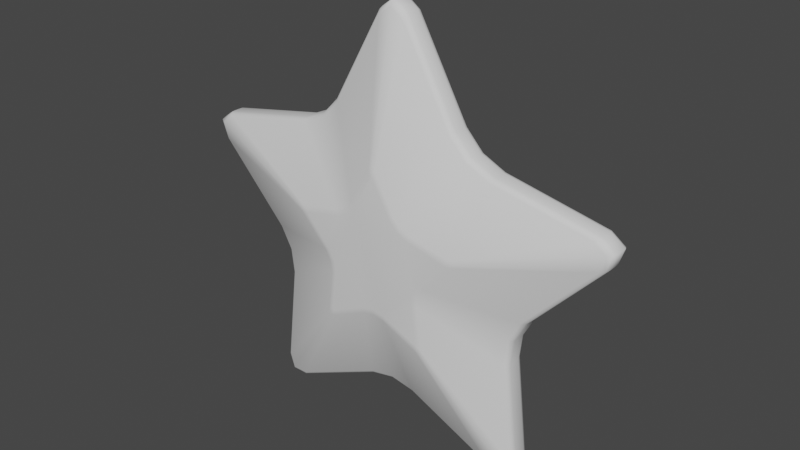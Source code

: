 # Source: star.blend  (saved by Blender 3.0.42; exported with 4.5.12 LTS)
import bpy
from mathutils import Matrix  # noqa: F401  (used for matrix-valued properties, if any)

bpy.ops.wm.read_factory_settings(use_empty=True)
scene = bpy.context.scene
scene.name = 'Scene'

# ---- collections
col_collection = bpy.data.collections.new('Collection'); scene.collection.children.link(col_collection)

# ---- world
world_world = bpy.data.worlds.new('World'); scene.world = world_world
world_world.use_nodes = True; world_world.node_tree.nodes.clear()
_N = world_world.node_tree.nodes; _L = world_world.node_tree.links
n0 = _N.new('ShaderNodeOutputWorld'); n0.name = 'World Output'; n0.location = (300, 300)
n1 = _N.new('ShaderNodeBackground'); n1.name = 'Background'; n1.location = (10, 300)
n1.inputs[0].default_value = (0.05088, 0.05088, 0.05088, 1.0)
_L.new(n1.outputs[0], n0.inputs[0])
n0.is_active_output = True
world_world.color = (0.05088, 0.05088, 0.05088)
world_world.use_sun_shadow = False
world_world.sun_shadow_jitter_overblur = 0.0

# ---- meshes
me_circle_001 = bpy.data.meshes.new('Circle.001')
me_circle_001.from_pydata([(-0.002824, 0.335, -0.1134), (-0.01381, 0.3607, -0.1099), (-0.01004, 0.346, -0.1124), (0.01381, 0.3607, -0.1099), (0.002824, 0.335, -0.1134), (0.01004, 0.346, -0.1124), (1.693e-08, 0.3708, -0.1099), (1.77e-08, 0.3371, -0.1134), (1.738e-08, 0.3534, -0.1124), (-0.1588, 0.1378, -0.1134), (-0.171, 0.1581, -0.1098), (-0.164, 0.1488, -0.1124), (-0.09754, 0.2115, -0.1098), (-0.08201, 0.1936, -0.1134), (-0.0908, 0.202, -0.1124), (-0.1292, 0.1778, -0.1098), (-0.1151, 0.1584, -0.1134), (-0.1223, 0.1684, -0.1124), (-0.3195, 0.1008, -0.1134), (-0.3473, 0.09833, -0.1099), (-0.3322, 0.09738, -0.1124), (-0.3388, 0.1246, -0.1099), (-0.3177, 0.1062, -0.1134), (-0.326, 0.1165, -0.1124), (-0.3206, 0.1042, -0.1134), (-0.3526, 0.1146, -0.1099), (-0.3361, 0.1092, -0.1124), (-0.1801, -0.1084, -0.1134), (-0.2032, -0.1138, -0.1098), (-0.1922, -0.11, -0.1124), (-0.2313, -0.0274, -0.1098), (-0.2095, -0.01817, -0.1134), (-0.2201, -0.02395, -0.1124), (-0.2091, -0.06793, -0.1098), (-0.1862, -0.0605, -0.1134), (-0.1979, -0.06432, -0.1124), (-0.1946, -0.2727, -0.1134), (-0.2008, -0.2999, -0.1099), (-0.1953, -0.2859, -0.1124), (-0.2232, -0.2837, -0.1099), (-0.1992, -0.2694, -0.1134), (-0.2115, -0.2741, -0.1124), (-0.2179, -0.3, -0.1099), (-0.1981, -0.2727, -0.1134), (-0.2077, -0.2859, -0.1124), (0.04745, -0.2048, -0.1134), (0.04542, -0.2285, -0.1098), (0.04525, -0.2168, -0.1124), (-0.04542, -0.2285, -0.1098), (-0.04745, -0.2048, -0.1134), (-0.04525, -0.2168, -0.1124), (4.252e-08, -0.2198, -0.1098), (3.749e-08, -0.1958, -0.1134), (4.067e-08, -0.2081, -0.1124), (0.1992, -0.2694, -0.1134), (0.2232, -0.2837, -0.1099), (0.2115, -0.2741, -0.1124), (0.2008, -0.2999, -0.1099), (0.1946, -0.2727, -0.1134), (0.1953, -0.2859, -0.1124), (0.1981, -0.2727, -0.1134), (0.2179, -0.3, -0.1099), (0.2077, -0.2859, -0.1124), (0.2095, -0.01817, -0.1134), (0.2313, -0.0274, -0.1098), (0.2201, -0.02395, -0.1124), (0.2032, -0.1138, -0.1098), (0.1801, -0.1084, -0.1134), (0.1922, -0.11, -0.1124), (0.2091, -0.06793, -0.1098), (0.1862, -0.0605, -0.1134), (0.1979, -0.06432, -0.1124), (0.3177, 0.1062, -0.1134), (0.3388, 0.1246, -0.1099), (0.326, 0.1165, -0.1124), (0.3473, 0.09833, -0.1099), (0.3195, 0.1008, -0.1134), (0.3322, 0.09738, -0.1124), (0.3526, 0.1146, -0.1099), (0.3206, 0.1042, -0.1134), (0.3361, 0.1092, -0.1124), (0.08201, 0.1936, -0.1134), (0.09754, 0.2115, -0.1098), (0.0908, 0.202, -0.1124), (0.171, 0.1581, -0.1098), (0.1588, 0.1378, -0.1134), (0.164, 0.1488, -0.1124), (0.1151, 0.1584, -0.1134), (0.1292, 0.1778, -0.1098), (0.1223, 0.1684, -0.1124), (0.002824, 0.335, 0.2005), (0.01381, 0.3607, 0.197), (0.01004, 0.346, 0.1994), (-0.01381, 0.3607, 0.197), (-0.002824, 0.335, 0.2005), (-0.01004, 0.346, 0.1994), (2.235e-08, 0.3371, 0.2005), (1.845e-08, 0.3708, 0.197), (1.979e-08, 0.3534, 0.1994), (-0.08201, 0.1936, 0.2005), (-0.09754, 0.2115, 0.1969), (-0.0908, 0.202, 0.1994), (-0.171, 0.1581, 0.1969), (-0.1588, 0.1378, 0.2005), (-0.164, 0.1488, 0.1994), (-0.1151, 0.1584, 0.2005), (-0.1292, 0.1778, 0.1969), (-0.1223, 0.1684, 0.1994), (-0.3177, 0.1062, 0.2005), (-0.3388, 0.1246, 0.197), (-0.326, 0.1165, 0.1994), (-0.3473, 0.09833, 0.197), (-0.3195, 0.1008, 0.2005), (-0.3322, 0.09738, 0.1994), (-0.3526, 0.1146, 0.197), (-0.3206, 0.1042, 0.2005), (-0.3361, 0.1092, 0.1994), (-0.2095, -0.01817, 0.2005), (-0.2313, -0.0274, 0.1969), (-0.2201, -0.02395, 0.1994), (-0.2032, -0.1138, 0.1969), (-0.1801, -0.1084, 0.2005), (-0.1922, -0.11, 0.1994), (-0.1862, -0.0605, 0.2005), (-0.2091, -0.06793, 0.1969), (-0.1979, -0.06432, 0.1994), (-0.1992, -0.2694, 0.2005), (-0.2232, -0.2837, 0.197), (-0.2115, -0.2741, 0.1994), (-0.2008, -0.2999, 0.197), (-0.1946, -0.2727, 0.2005), (-0.1953, -0.2859, 0.1994), (-0.1981, -0.2727, 0.2005), (-0.2179, -0.3, 0.197), (-0.2077, -0.2859, 0.1994), (-0.04745, -0.2048, 0.2005), (-0.04542, -0.2285, 0.1969), (-0.04525, -0.2168, 0.1994), (0.04542, -0.2285, 0.1969), (0.04745, -0.2048, 0.2005), (0.04525, -0.2168, 0.1994), (3.655e-08, -0.1958, 0.2005), (4.244e-08, -0.2198, 0.1969), (4.034e-08, -0.2081, 0.1994), (0.1946, -0.2727, 0.2005), (0.2008, -0.2999, 0.197), (0.1953, -0.2859, 0.1994), (0.2232, -0.2837, 0.197), (0.1992, -0.2694, 0.2005), (0.2115, -0.2741, 0.1994), (0.2179, -0.3, 0.197), (0.1981, -0.2727, 0.2005), (0.2077, -0.2859, 0.1994), (0.1801, -0.1084, 0.2005), (0.2032, -0.1138, 0.1969), (0.1922, -0.11, 0.1994), (0.2313, -0.0274, 0.1969), (0.2095, -0.01817, 0.2005), (0.2201, -0.02395, 0.1994), (0.1862, -0.0605, 0.2005), (0.2091, -0.06793, 0.1969), (0.1979, -0.06432, 0.1994), (0.3195, 0.1008, 0.2005), (0.3473, 0.09833, 0.197), (0.3322, 0.09738, 0.1994), (0.3388, 0.1246, 0.197), (0.3177, 0.1062, 0.2005), (0.326, 0.1165, 0.1994), (0.3206, 0.1042, 0.2005), (0.3526, 0.1146, 0.197), (0.3361, 0.1092, 0.1994), (0.1588, 0.1378, 0.2005), (0.171, 0.1581, 0.1969), (0.164, 0.1488, 0.1994), (0.09754, 0.2115, 0.1969), (0.08201, 0.1936, 0.2005), (0.0908, 0.202, 0.1994), (0.1292, 0.1778, 0.1969), (0.1151, 0.1584, 0.2005), (0.1223, 0.1684, 0.1994), (-0.5381, -0.1748, 0.01926), (-0.5217, -0.1695, -0.005453), (-0.5333, -0.1733, 0.004045), (-0.5091, -0.2702, -0.005434), (-0.525, -0.2784, 0.01926), (-0.5203, -0.276, 0.00405), (-0.525, -0.2784, 0.0678), (-0.5091, -0.2702, 0.0925), (-0.5203, -0.276, 0.08301), (-0.5217, -0.1695, 0.09251), (-0.5381, -0.1748, 0.0678), (-0.5333, -0.1733, 0.08302), (-0.5884, -0.08338, 0.01926), (-0.5707, -0.08061, -0.005434), (-0.5832, -0.08257, 0.00405), (-0.5707, -0.08061, 0.0925), (-0.5884, -0.08338, 0.0678), (-0.5832, -0.08257, 0.08301), (-0.8962, 0.2912, 0.0678), (-0.87, 0.2827, 0.09237), (-0.8885, 0.2887, 0.08297), (-0.816, 0.321, 0.0924), (-0.8403, 0.331, 0.0678), (-0.8332, 0.3281, 0.08298), (-0.8403, 0.331, 0.01926), (-0.816, 0.321, -0.005339), (-0.8332, 0.3281, 0.004078), (-0.87, 0.2827, -0.005306), (-0.8962, 0.2912, 0.01926), (-0.8885, 0.2887, 0.004088), (-0.8744, 0.2261, 0.0678), (-0.8488, 0.2199, 0.0924), (-0.8669, 0.2243, 0.08298), (-0.8488, 0.2199, -0.005339), (-0.8744, 0.2261, 0.01926), (-0.8669, 0.2243, 0.004078), (8.242e-10, 0.9423, 0.01926), (8.172e-10, 0.9147, -0.005306), (6.985e-10, 0.9342, 0.004088), (-0.05315, 0.8752, -0.005339), (-0.05516, 0.9015, 0.01926), (-0.05457, 0.8938, 0.004078), (-0.05516, 0.9015, 0.0678), (-0.05315, 0.8752, 0.0924), (-0.05457, 0.8938, 0.08298), (4.436e-09, 0.9147, 0.09237), (2.901e-09, 0.9423, 0.0678), (3.725e-09, 0.9342, 0.08297), (0.05516, 0.9015, 0.01926), (0.05315, 0.8752, -0.005339), (0.05457, 0.8938, 0.004078), (0.05315, 0.8752, 0.0924), (0.05516, 0.9015, 0.0678), (0.05457, 0.8938, 0.08298), (0.3325, 0.4577, 0.0678), (0.3225, 0.4438, 0.09251), (0.3296, 0.4536, 0.08302), (0.4143, 0.4007, 0.0925), (0.427, 0.4133, 0.0678), (0.4233, 0.4096, 0.08301), (0.427, 0.4133, 0.01926), (0.4143, 0.4007, -0.005434), (0.4233, 0.4096, 0.00405), (0.3225, 0.4438, -0.005453), (0.3325, 0.4577, 0.01926), (0.3296, 0.4536, 0.004045), (0.2611, 0.5338, 0.0678), (0.253, 0.5179, 0.0925), (0.2587, 0.5291, 0.08301), (0.253, 0.5179, -0.005434), (0.2611, 0.5338, 0.01926), (0.2587, 0.5291, 0.00405), (0.5381, -0.1748, 0.01926), (0.5217, -0.1695, -0.005453), (0.5333, -0.1733, 0.004045), (0.5707, -0.08061, -0.005434), (0.5884, -0.08338, 0.01926), (0.5832, -0.08257, 0.00405), (0.5884, -0.08338, 0.0678), (0.5707, -0.08061, 0.0925), (0.5832, -0.08257, 0.08301), (0.5217, -0.1695, 0.09251), (0.5381, -0.1748, 0.0678), (0.5333, -0.1733, 0.08302), (0.525, -0.2784, 0.01926), (0.5091, -0.2702, -0.005434), (0.5203, -0.276, 0.00405), (0.5091, -0.2702, 0.0925), (0.525, -0.2784, 0.0678), (0.5203, -0.276, 0.08301), (0.5539, -0.7623, 0.0678), (0.5377, -0.74, 0.09237), (0.5491, -0.7558, 0.08297), (0.4715, -0.7393, 0.0924), (0.4853, -0.7618, 0.0678), (0.4812, -0.7552, 0.08298), (0.4853, -0.7618, 0.01926), (0.4715, -0.7393, -0.005339), (0.4812, -0.7552, 0.004078), (0.5377, -0.74, -0.005306), (0.5539, -0.7623, 0.01926), (0.5491, -0.7558, 0.004088), (0.5745, -0.6969, 0.0678), (0.5575, -0.6768, 0.0924), (0.5695, -0.691, 0.08298), (0.5575, -0.6768, -0.005339), (0.5745, -0.6969, 0.01926), (0.5695, -0.691, 0.004078), (-0.5539, -0.7623, 0.01926), (-0.5377, -0.74, -0.005306), (-0.5491, -0.7558, 0.004088), (-0.4715, -0.7393, -0.005339), (-0.4853, -0.7618, 0.01926), (-0.4812, -0.7552, 0.004078), (-0.4853, -0.7618, 0.0678), (-0.4715, -0.7393, 0.0924), (-0.4812, -0.7552, 0.08298), (-0.5377, -0.74, 0.09237), (-0.5539, -0.7623, 0.0678), (-0.5491, -0.7558, 0.08297), (-0.5745, -0.6969, 0.01926), (-0.5575, -0.6768, -0.005339), (-0.5695, -0.691, 0.004078), (-0.5575, -0.6768, 0.0924), (-0.5745, -0.6969, 0.0678), (-0.5695, -0.691, 0.08298), (-0.3325, 0.4577, 0.01926), (-0.3225, 0.4438, -0.005453), (-0.3296, 0.4536, 0.004045), (-0.4143, 0.4007, -0.005434), (-0.427, 0.4133, 0.01926), (-0.4233, 0.4096, 0.00405), (-0.427, 0.4133, 0.0678), (-0.4143, 0.4007, 0.0925), (-0.4233, 0.4096, 0.08301), (-0.3225, 0.4438, 0.09251), (-0.3325, 0.4577, 0.0678), (-0.3296, 0.4536, 0.08302), (-0.2611, 0.5338, 0.01926), (-0.253, 0.5179, -0.005434), (-0.2587, 0.5291, 0.00405), (-0.253, 0.5179, 0.0925), (-0.2611, 0.5338, 0.0678), (-0.2587, 0.5291, 0.08301), (0.8962, 0.2912, 0.01926), (0.87, 0.2827, -0.005306), (0.8885, 0.2887, 0.004088), (0.816, 0.321, -0.005339), (0.8403, 0.331, 0.01926), (0.8332, 0.3281, 0.004078), (0.8403, 0.331, 0.0678), (0.816, 0.321, 0.0924), (0.8332, 0.3281, 0.08298), (0.87, 0.2827, 0.09237), (0.8962, 0.2912, 0.0678), (0.8885, 0.2887, 0.08297), (0.8744, 0.2261, 0.01926), (0.8488, 0.2199, -0.005339), (0.8669, 0.2243, 0.004078), (0.8488, 0.2199, 0.0924), (0.8744, 0.2261, 0.0678), (0.8669, 0.2243, 0.08298), (7.055e-08, -0.5658, 0.01926), (6.916e-08, -0.5486, -0.005453), (7.014e-08, -0.5607, 0.004045), (0.09969, -0.5677, -0.005434), (0.1025, -0.5853, 0.01926), (0.1017, -0.5802, 0.00405), (0.1025, -0.5853, 0.0678), (0.09969, -0.5677, 0.0925), (0.1017, -0.5802, 0.08301), (6.915e-08, -0.5486, 0.09251), (7.055e-08, -0.5658, 0.0678), (7.014e-08, -0.5607, 0.08302), (-0.1025, -0.5853, 0.01926), (-0.09969, -0.5677, -0.005434), (-0.1017, -0.5802, 0.00405), (-0.09969, -0.5677, 0.0925), (-0.1025, -0.5853, 0.0678), (-0.1017, -0.5802, 0.08301)], [], [(82, 3, 229, 249), (28, 39, 301, 183), (109, 102, 313, 201), (64, 75, 337, 255), (37, 48, 355, 291), (93, 97, 225, 223), (172, 165, 331, 237), (145, 138, 349, 273), (19, 30, 193, 213), (177, 172, 237, 235), (55, 66, 265, 285), (180, 190, 196, 192), (30, 33, 181, 193), (198, 208, 214, 210), (111, 114, 199, 211), (216, 226, 232, 228), (3, 6, 217, 229), (234, 244, 250, 246), (174, 177, 235, 247), (252, 262, 268, 264), (66, 69, 253, 265), (270, 280, 286, 282), (147, 150, 271, 283), (288, 298, 304, 300), (39, 42, 289, 301), (306, 316, 322, 318), (12, 15, 307, 319), (324, 334, 340, 336), (75, 78, 325, 337), (342, 352, 358, 354), (48, 51, 343, 355), (1, 12, 319, 219), (120, 124, 189, 187), (124, 118, 195, 189), (292, 294, 298, 288), (127, 120, 187, 303), (310, 204, 202, 312), (184, 186, 190, 180), (114, 109, 201, 199), (118, 111, 211, 195), (9, 16, 13, 0, 7, 4, 81, 87, 85, 72, 79, 76, 63, 70, 67, 54, 60, 58, 45, 52, 49, 36, 43, 40, 27, 34, 31, 18, 24, 22), (97, 91, 231, 225), (91, 174, 247, 231), (99, 105, 103, 108, 115, 112, 117, 123, 121, 126, 132, 130, 135, 141, 139, 144, 151, 148, 153, 159, 157, 162, 168, 166, 171, 178, 175, 90, 96, 94), (328, 240, 238, 330), (250, 228, 232, 246), (73, 84, 241, 327), (156, 160, 261, 259), (160, 154, 267, 261), (328, 330, 334, 324), (163, 156, 259, 339), (346, 276, 274, 348), (256, 258, 262, 252), (150, 145, 273, 271), (154, 147, 283, 267), (129, 133, 297, 295), (133, 127, 303, 297), (346, 348, 352, 342), (136, 129, 295, 357), (25, 19, 213, 207), (21, 25, 207, 205), (6, 1, 219, 217), (106, 100, 321, 315), (88, 82, 249, 243), (84, 88, 243, 241), (69, 64, 255, 253), (169, 163, 339, 333), (61, 55, 285, 279), (57, 61, 279, 277), (42, 37, 291, 289), (142, 136, 357, 351), (220, 318, 322, 222), (78, 73, 327, 325), (102, 106, 315, 313), (310, 312, 316, 306), (165, 169, 333, 331), (256, 336, 340, 258), (46, 57, 277, 345), (138, 142, 351, 349), (292, 354, 358, 294), (184, 300, 304, 186), (10, 21, 205, 309), (100, 93, 223, 321), (202, 204, 208, 198), (214, 192, 196, 210), (15, 10, 309, 307), (274, 276, 280, 270), (286, 264, 268, 282), (51, 46, 345, 343), (238, 240, 244, 234), (34, 27, 29, 35), (35, 29, 28, 33), (121, 123, 125, 122), (122, 125, 124, 120), (31, 34, 35, 32), (32, 35, 33, 30), (123, 117, 119, 125), (125, 119, 118, 124), (115, 108, 110, 116), (116, 110, 109, 114), (22, 24, 26, 23), (23, 26, 25, 21), (112, 115, 116, 113), (113, 116, 114, 111), (24, 18, 20, 26), (26, 20, 19, 25), (7, 0, 2, 8), (8, 2, 1, 6), (94, 96, 98, 95), (95, 98, 97, 93), (4, 7, 8, 5), (5, 8, 6, 3), (96, 90, 92, 98), (98, 92, 91, 97), (178, 171, 173, 179), (179, 173, 172, 177), (85, 87, 89, 86), (86, 89, 88, 84), (175, 178, 179, 176), (176, 179, 177, 174), (87, 81, 83, 89), (89, 83, 82, 88), (70, 63, 65, 71), (71, 65, 64, 69), (157, 159, 161, 158), (158, 161, 160, 156), (67, 70, 71, 68), (68, 71, 69, 66), (159, 153, 155, 161), (161, 155, 154, 160), (151, 144, 146, 152), (152, 146, 145, 150), (58, 60, 62, 59), (59, 62, 61, 57), (148, 151, 152, 149), (149, 152, 150, 147), (60, 54, 56, 62), (62, 56, 55, 61), (43, 36, 38, 44), (44, 38, 37, 42), (130, 132, 134, 131), (131, 134, 133, 129), (40, 43, 44, 41), (41, 44, 42, 39), (132, 126, 128, 134), (134, 128, 127, 133), (16, 9, 11, 17), (17, 11, 10, 15), (103, 105, 107, 104), (104, 107, 106, 102), (13, 16, 17, 14), (14, 17, 15, 12), (105, 99, 101, 107), (107, 101, 100, 106), (79, 72, 74, 80), (80, 74, 73, 78), (166, 168, 170, 167), (167, 170, 169, 165), (76, 79, 80, 77), (77, 80, 78, 75), (168, 162, 164, 170), (170, 164, 163, 169), (52, 45, 47, 53), (53, 47, 46, 51), (139, 141, 143, 140), (140, 143, 142, 138), (49, 52, 53, 50), (50, 53, 51, 48), (141, 135, 137, 143), (143, 137, 136, 142), (0, 13, 14, 2), (2, 14, 12, 1), (99, 94, 95, 101), (101, 95, 93, 100), (21, 10, 11, 23), (23, 11, 9, 22), (3, 82, 83, 5), (5, 83, 81, 4), (84, 73, 74, 86), (86, 74, 72, 85), (75, 64, 65, 77), (77, 65, 63, 76), (66, 55, 56, 68), (68, 56, 54, 67), (57, 46, 47, 59), (59, 47, 45, 58), (48, 37, 38, 50), (50, 38, 36, 49), (39, 28, 29, 41), (41, 29, 27, 40), (30, 19, 20, 32), (32, 20, 18, 31), (90, 175, 176, 92), (92, 176, 174, 91), (108, 103, 104, 110), (110, 104, 102, 109), (117, 112, 113, 119), (119, 113, 111, 118), (126, 121, 122, 128), (128, 122, 120, 127), (135, 130, 131, 137), (137, 131, 129, 136), (144, 139, 140, 146), (146, 140, 138, 145), (153, 148, 149, 155), (155, 149, 147, 154), (162, 157, 158, 164), (164, 158, 156, 163), (171, 166, 167, 173), (173, 167, 165, 172), (220, 222, 226, 216), (181, 183, 185, 182), (182, 185, 184, 180), (187, 189, 191, 188), (188, 191, 190, 186), (193, 181, 182, 194), (194, 182, 180, 192), (189, 195, 197, 191), (191, 197, 196, 190), (199, 201, 203, 200), (200, 203, 202, 198), (205, 207, 209, 206), (206, 209, 208, 204), (211, 199, 200, 212), (212, 200, 198, 210), (207, 213, 215, 209), (209, 215, 214, 208), (217, 219, 221, 218), (218, 221, 220, 216), (223, 225, 227, 224), (224, 227, 226, 222), (229, 217, 218, 230), (230, 218, 216, 228), (225, 231, 233, 227), (227, 233, 232, 226), (235, 237, 239, 236), (236, 239, 238, 234), (241, 243, 245, 242), (242, 245, 244, 240), (247, 235, 236, 248), (248, 236, 234, 246), (243, 249, 251, 245), (245, 251, 250, 244), (253, 255, 257, 254), (254, 257, 256, 252), (259, 261, 263, 260), (260, 263, 262, 258), (265, 253, 254, 266), (266, 254, 252, 264), (261, 267, 269, 263), (263, 269, 268, 262), (271, 273, 275, 272), (272, 275, 274, 270), (277, 279, 281, 278), (278, 281, 280, 276), (283, 271, 272, 284), (284, 272, 270, 282), (279, 285, 287, 281), (281, 287, 286, 280), (289, 291, 293, 290), (290, 293, 292, 288), (295, 297, 299, 296), (296, 299, 298, 294), (301, 289, 290, 302), (302, 290, 288, 300), (297, 303, 305, 299), (299, 305, 304, 298), (307, 309, 311, 308), (308, 311, 310, 306), (313, 315, 317, 314), (314, 317, 316, 312), (319, 307, 308, 320), (320, 308, 306, 318), (315, 321, 323, 317), (317, 323, 322, 316), (325, 327, 329, 326), (326, 329, 328, 324), (331, 333, 335, 332), (332, 335, 334, 330), (337, 325, 326, 338), (338, 326, 324, 336), (333, 339, 341, 335), (335, 341, 340, 334), (343, 345, 347, 344), (344, 347, 346, 342), (349, 351, 353, 350), (350, 353, 352, 348), (355, 343, 344, 356), (356, 344, 342, 354), (351, 357, 359, 353), (353, 359, 358, 352), (219, 319, 320, 221), (221, 320, 318, 220), (321, 223, 224, 323), (323, 224, 222, 322), (204, 310, 311, 206), (206, 311, 309, 205), (228, 250, 251, 230), (230, 251, 249, 229), (240, 328, 329, 242), (242, 329, 327, 241), (336, 256, 257, 338), (338, 257, 255, 337), (264, 286, 287, 266), (266, 287, 285, 265), (276, 346, 347, 278), (278, 347, 345, 277), (354, 292, 293, 356), (356, 293, 291, 355), (300, 184, 185, 302), (302, 185, 183, 301), (192, 214, 215, 194), (194, 215, 213, 193), (231, 247, 248, 233), (233, 248, 246, 232), (201, 313, 314, 203), (203, 314, 312, 202), (195, 211, 212, 197), (197, 212, 210, 196), (303, 187, 188, 305), (305, 188, 186, 304), (357, 295, 296, 359), (359, 296, 294, 358), (273, 349, 350, 275), (275, 350, 348, 274), (267, 283, 284, 269), (269, 284, 282, 268), (339, 259, 260, 341), (341, 260, 258, 340), (237, 331, 332, 239), (239, 332, 330, 238), (33, 28, 183, 181)])
me_circle_001.polygons.foreach_set('use_smooth', [True] * 332)
_uv = me_circle_001.uv_layers.new(name='UVMap')
_uv.uv.foreach_set('vector', [0.0, 0.0, 0.0, 0.0, 0.0, 0.0, 0.0, 0.0, 0.0, 0.0, 0.0, 0.0, 0.0, 0.0, 0.0, 0.0, 0.0, 0.0, 0.0, 0.0, 0.0, 0.0, 0.0, 0.0, 0.0, 0.0, 0.0, 0.0, 0.0, 0.0, 0.0, 0.0, 0.0, 0.0, 0.0, 0.0, 0.0, 0.0, 0.0, 0.0, 0.0, 0.0, 0.0, 0.0, 0.0, 0.0, 0.0, 0.0, 0.0, 0.0, 0.0, 0.0, 0.0, 0.0, 0.0, 0.0, 0.0, 0.0, 0.0, 0.0, 0.0, 0.0, 0.0, 0.0, 0.0, 0.0, 0.0, 0.0, 0.0, 0.0, 0.0, 0.0, 0.0, 0.0, 0.0, 0.0, 0.0, 0.0, 0.0, 0.0, 0.0, 0.0, 0.0, 0.0, 0.0, 0.0, 0.0, 0.0, 0.0, 0.0, 0.0, 0.0, 0.0, 0.0, 0.0, 0.0, 0.0, 0.0, 0.0, 0.0, 0.0, 0.0, 0.0, 0.0, 0.0, 0.0, 0.0, 0.0, 0.0, 0.0, 0.0, 0.0, 0.0, 0.0, 0.0, 0.0, 0.0, 0.0, 0.0, 0.0, 0.0, 0.0, 0.0, 0.0, 0.0, 0.0, 0.0, 0.0, 0.0, 0.0, 0.0, 0.0, 0.0, 0.0, 0.0, 0.0, 0.0, 0.0, 0.0, 0.0, 0.0, 0.0, 0.0, 0.0, 0.0, 0.0, 0.0, 0.0, 0.0, 0.0, 0.0, 0.0, 0.0, 0.0, 0.0, 0.0, 0.0, 0.0, 0.0, 0.0, 0.0, 0.0, 0.0, 0.0, 0.0, 0.0, 0.0, 0.0, 0.0, 0.0, 0.0, 0.0, 0.0, 0.0, 0.0, 0.0, 0.0, 0.0, 0.0, 0.0, 0.0, 0.0, 0.0, 0.0, 0.0, 0.0, 0.0, 0.0, 0.0, 0.0, 0.0, 0.0, 0.0, 0.0, 0.0, 0.0, 0.0, 0.0, 0.0, 0.0, 0.0, 0.0, 0.0, 0.0, 0.0, 0.0, 0.0, 0.0, 0.0, 0.0, 0.0, 0.0, 0.0, 0.0, 0.0, 0.0, 0.0, 0.0, 0.0, 0.0, 0.0, 0.0, 0.0, 0.0, 0.0, 0.0, 0.0, 0.0, 0.0, 0.0, 0.0, 0.0, 0.0, 0.0, 0.0, 0.0, 0.0, 0.0, 0.0, 0.0, 0.0, 0.0, 0.0, 0.0, 0.0, 0.0, 0.0, 0.0, 0.0, 0.0, 0.0, 0.0, 0.0, 0.0, 0.0, 0.0, 0.0, 0.0, 0.0, 0.0, 0.0, 0.0, 0.0, 0.0, 0.0, 0.0, 0.0, 0.0, 0.0, 0.0, 0.0, 0.0, 0.0, 0.0, 0.0, 0.0, 0.0, 0.0, 0.0, 0.0, 0.0, 0.0, 0.0, 0.0, 0.0, 0.0, 0.0, 0.0, 0.0, 0.0, 0.0, 0.0, 0.0, 0.0, 0.0, 0.0, 0.0, 0.0, 0.0, 0.0, 0.0, 0.0, 0.0, 0.0, 0.0, 0.0, 0.0, 0.0, 0.0, 0.0, 0.0, 0.0, 0.0, 0.0, 0.0, 0.0, 0.0, 0.0, 0.0, 0.0, 0.0, 0.0, 0.0, 0.0, 0.0, 0.0, 0.0, 0.0, 0.0, 0.0, 0.0, 0.0, 0.0, 0.0, 0.0, 0.0, 0.0, 0.0, 0.0, 0.0, 0.0, 0.0, 0.0, 0.0, 0.0, 0.0, 0.0, 0.0, 0.0, 0.0, 0.0, 0.0, 0.0, 0.0, 0.0, 0.0, 0.0, 0.0, 0.0, 0.0, 0.0, 0.0, 0.0, 0.0, 0.0, 0.0, 0.0, 0.0, 0.0, 0.0, 0.0, 0.0, 0.0, 0.0, 0.0, 0.0, 0.0, 0.0, 0.0, 0.0, 0.0, 0.0, 0.0, 0.0, 0.0, 0.0, 0.0, 0.0, 0.0, 0.0, 0.0, 0.0, 0.0, 0.0, 0.0, 0.0, 0.0, 0.0, 0.0, 0.0, 0.0, 0.0, 0.0, 0.0, 0.0, 0.0, 0.0, 0.0, 0.0, 0.0, 0.0, 0.0, 0.0, 0.0, 0.0, 0.0, 0.0, 0.0, 0.0, 0.0, 0.0, 0.0, 0.0, 0.0, 0.0, 0.0, 0.0, 0.0, 0.0, 0.0, 0.0, 0.0, 0.0, 0.0, 0.0, 0.0, 0.0, 0.0, 0.0, 0.0, 0.0, 0.0, 0.0, 0.0, 0.0, 0.0, 0.0, 0.0, 0.0, 0.0, 0.0, 0.0, 0.0, 0.0, 0.0, 0.0, 0.0, 0.0, 0.0, 0.0, 0.0, 0.0, 0.0, 0.0, 0.0, 0.0, 0.0, 0.0, 0.0, 0.0, 0.0, 0.0, 0.0, 0.0, 0.0, 0.0, 0.0, 0.0, 0.0, 0.0, 0.0, 0.0, 0.0, 0.0, 0.0, 0.0, 0.0, 0.0, 0.0, 0.0, 0.0, 0.0, 0.0, 0.0, 0.0, 0.0, 0.0, 0.0, 0.0, 0.0, 0.0, 0.0, 0.0, 0.0, 0.0, 0.0, 0.0, 0.0, 0.0, 0.0, 0.0, 0.0, 0.0, 0.0, 0.0, 0.0, 0.0, 0.0, 0.0, 0.0, 0.0, 0.0, 0.0, 0.0, 0.0, 0.0, 0.0, 0.0, 0.0, 0.0, 0.0, 0.0, 0.0, 0.0, 0.0, 0.0, 0.0, 0.0, 0.0, 0.0, 0.0, 0.0, 0.0, 0.0, 0.0, 0.0, 0.0, 0.0, 0.0, 0.0, 0.0, 0.0, 0.0, 0.0, 0.0, 0.0, 0.0, 0.0, 0.0, 0.0, 0.0, 0.0, 0.0, 0.0, 0.0, 0.0, 0.0, 0.0, 0.0, 0.0, 0.0, 0.0, 0.0, 0.0, 0.0, 0.0, 0.0, 0.0, 0.0, 0.0, 0.0, 0.0, 0.0, 0.0, 0.0, 0.0, 0.0, 0.0, 0.0, 0.0, 0.0, 0.0, 0.0, 0.0, 0.0, 0.0, 0.0, 0.0, 0.0, 0.0, 0.0, 0.0, 0.0, 0.0, 0.0, 0.0, 0.0, 0.0, 0.0, 0.0, 0.0, 0.0, 0.0, 0.0, 0.0, 0.0, 0.0, 0.0, 0.0, 0.0, 0.0, 0.0, 0.0, 0.0, 0.0, 0.0, 0.0, 0.0, 0.0, 0.0, 0.0, 0.0, 0.0, 0.0, 0.0, 0.0, 0.0, 0.0, 0.0, 0.0, 0.0, 0.0, 0.0, 0.0, 0.0, 0.0, 0.0, 0.0, 0.0, 0.0, 0.0, 0.0, 0.0, 0.0, 0.0, 0.0, 0.0, 0.0, 0.0, 0.0, 0.0, 0.0, 0.0, 0.0, 0.0, 0.0, 0.0, 0.0, 0.0, 0.0, 0.0, 0.0, 0.0, 0.0, 0.0, 0.0, 0.0, 0.0, 0.0, 0.0, 0.0, 0.0, 0.0, 0.0, 0.0, 0.0, 0.0, 0.0, 0.0, 0.0, 0.0, 0.0, 0.0, 0.0, 0.0, 0.0, 0.0, 0.0, 0.0, 0.0, 0.0, 0.0, 0.0, 0.0, 0.0, 0.0, 0.0, 0.0, 0.0, 0.0, 0.0, 0.0, 0.0, 0.0, 0.0, 0.0, 0.0, 0.0, 0.0, 0.0, 0.0, 0.0, 0.0, 0.0, 0.0, 0.0, 0.0, 0.0, 0.0, 0.0, 0.0, 0.0, 0.0, 0.0, 0.0, 0.0, 0.0, 0.0, 0.0, 0.0, 0.0, 0.0, 0.0, 0.0, 0.0, 0.0, 0.0, 0.0, 0.0, 0.0, 0.0, 0.0, 0.0, 0.0, 0.0, 0.0, 0.0, 0.0, 0.0, 0.0, 0.0, 0.0, 0.0, 0.0, 0.0, 0.0, 0.0, 0.0, 0.0, 0.0, 0.0, 0.0, 0.0, 0.0, 0.0, 0.0, 0.0, 0.0, 0.0, 0.0, 0.0, 0.0, 0.0, 0.0, 0.0, 0.0, 0.0, 0.0, 0.0, 0.0, 0.0, 0.0, 0.0, 0.0, 0.0, 0.0, 0.0, 0.0, 0.0, 0.0, 0.0, 0.0, 0.0, 0.0, 0.0, 0.0, 0.0, 0.0, 0.0, 0.0, 0.0, 0.0, 0.0, 0.0, 0.0, 0.0, 0.0, 0.0, 0.0, 0.0, 0.0, 0.0, 0.0, 0.0, 0.0, 0.0, 0.0, 0.0, 0.0, 0.0, 0.0, 0.0, 0.0, 0.0, 0.0, 0.0, 0.0, 0.0, 0.0, 0.0, 0.0, 0.0, 0.0, 0.0, 0.0, 0.0, 0.0, 0.0, 0.0, 0.0, 0.0, 0.0, 0.0, 0.0, 0.0, 0.0, 0.0, 0.0, 0.0, 0.0, 0.0, 0.0, 0.0, 0.0, 0.0, 0.0, 0.0, 0.0, 0.0, 0.0, 0.0, 0.0, 0.0, 0.0, 0.0, 0.0, 0.0, 0.0, 0.0, 0.0, 0.0, 0.0, 0.0, 0.0, 0.0, 0.0, 0.0, 0.0, 0.0, 0.0, 0.0, 0.0, 0.0, 0.0, 0.0, 0.0, 0.0, 0.0, 0.0, 0.0, 0.0, 0.0, 0.0, 0.0, 0.0, 0.0, 0.0, 0.0, 0.0, 0.0, 0.0, 0.0, 0.0, 0.0, 0.0, 0.0, 0.0, 0.0, 0.0, 0.0, 0.0, 0.0, 0.0, 0.0, 0.0, 0.0, 0.0, 0.0, 0.0, 0.0, 0.0, 0.0, 0.0, 0.0, 0.0, 0.0, 0.0, 0.0, 0.0, 0.0, 0.0, 0.0, 0.0, 0.0, 0.0, 0.0, 0.0, 0.0, 0.0, 0.0, 0.0, 0.0, 0.0, 0.0, 0.0, 0.0, 0.0, 0.0, 0.0, 0.0, 0.0, 0.0, 0.0, 0.0, 0.0, 0.0, 0.0, 0.0, 0.0, 0.0, 0.0, 0.0, 0.0, 0.0, 0.0, 0.0, 0.0, 0.0, 0.0, 0.0, 0.0, 0.0, 0.0, 0.0, 0.0, 0.0, 0.0, 0.0, 0.0, 0.0, 0.0, 0.0, 0.0, 0.0, 0.0, 0.0, 0.0, 0.0, 0.0, 0.0, 0.0, 0.0, 0.0, 0.0, 0.0, 0.0, 0.0, 0.0, 0.0, 0.0, 0.0, 0.0, 0.0, 0.0, 0.0, 0.0, 0.0, 0.0, 0.0, 0.0, 0.0, 0.0, 0.0, 0.0, 0.0, 0.0, 0.0, 0.0, 0.0, 0.0, 0.0, 0.0, 0.0, 0.0, 0.0, 0.0, 0.0, 0.0, 0.0, 0.0, 0.0, 0.0, 0.0, 0.0, 0.0, 0.0, 0.0, 0.0, 0.0, 0.0, 0.0, 0.0, 0.0, 0.0, 0.0, 0.0, 0.0, 0.0, 0.0, 0.0, 0.0, 0.0, 0.0, 0.0, 0.0, 0.0, 0.0, 0.0, 0.0, 0.0, 0.0, 0.0, 0.0, 0.0, 0.0, 0.0, 0.0, 0.0, 0.0, 0.0, 0.0, 0.0, 0.0, 0.0, 0.0, 0.0, 0.0, 0.0, 0.0, 0.0, 0.0, 0.0, 0.0, 0.0, 0.0, 0.0, 0.0, 0.0, 0.0, 0.0, 0.0, 0.0, 0.0, 0.0, 0.0, 0.0, 0.0, 0.0, 0.0, 0.0, 0.0, 0.0, 0.0, 0.0, 0.0, 0.0, 0.0, 0.0, 0.0, 0.0, 0.0, 0.0, 0.0, 0.0, 0.0, 0.0, 0.0, 0.0, 0.0, 0.0, 0.0, 0.0, 0.0, 0.0, 0.0, 0.0, 0.0, 0.0, 0.0, 0.0, 0.0, 0.0, 0.0, 0.0, 0.0, 0.0, 0.0, 0.0, 0.0, 0.0, 0.0, 0.0, 0.0, 0.0, 0.0, 0.0, 0.0, 0.0, 0.0, 0.0, 0.0, 0.0, 0.0, 0.0, 0.0, 0.0, 0.0, 0.0, 0.0, 0.0, 0.0, 0.0, 0.0, 0.0, 0.0, 0.0, 0.0, 0.0, 0.0, 0.0, 0.0, 0.0, 0.0, 0.0, 0.0, 0.0, 0.0, 0.0, 0.0, 0.0, 0.0, 0.0, 0.0, 0.0, 0.0, 0.0, 0.0, 0.0, 0.0, 0.0, 0.0, 0.0, 0.0, 0.0, 0.0, 0.0, 0.0, 0.0, 0.0, 0.0, 0.0, 0.0, 0.0, 0.0, 0.0, 0.0, 0.0, 0.0, 0.0, 0.0, 0.0, 0.0, 0.0, 0.0, 0.0, 0.0, 0.0, 0.0, 0.0, 0.0, 0.0, 0.0, 0.0, 0.0, 0.0, 0.0, 0.0, 0.0, 0.0, 0.0, 0.0, 0.0, 0.0, 0.0, 0.0, 0.0, 0.0, 0.0, 0.0, 0.0, 0.0, 0.0, 0.0, 0.0, 0.0, 0.0, 0.0, 0.0, 0.0, 0.0, 0.0, 0.0, 0.0, 0.0, 0.0, 0.0, 0.0, 0.0, 0.0, 0.0, 0.0, 0.0, 0.0, 0.0, 0.0, 0.0, 0.0, 0.0, 0.0, 0.0, 0.0, 0.0, 0.0, 0.0, 0.0, 0.0, 0.0, 0.0, 0.0, 0.0, 0.0, 0.0, 0.0, 0.0, 0.0, 0.0, 0.0, 0.0, 0.0, 0.0, 0.0, 0.0, 0.0, 0.0, 0.0, 0.0, 0.0, 0.0, 0.0, 0.0, 0.0, 0.0, 0.0, 0.0, 0.0, 0.0, 0.0, 0.0, 0.0, 0.0, 0.0, 0.0, 0.0, 0.0, 0.0, 0.0, 0.0, 0.0, 0.0, 0.0, 0.0, 0.0, 0.0, 0.0, 0.0, 0.0, 0.0, 0.0, 0.0, 0.0, 0.0, 0.0, 0.0, 0.0, 0.0, 0.0, 0.0, 0.0, 0.0, 0.0, 0.0, 0.0, 0.0, 0.0, 0.0, 0.0, 0.0, 0.0, 0.0, 0.0, 0.0, 0.0, 0.0, 0.0, 0.0, 0.0, 0.0, 0.0, 0.0, 0.0, 0.0, 0.0, 0.0, 0.0, 0.0, 0.0, 0.0, 0.0, 0.0, 0.0, 0.0, 0.0, 0.0, 0.0, 0.0, 0.0, 0.0, 0.0, 0.0, 0.0, 0.0, 0.0, 0.0, 0.0, 0.0, 0.0, 0.0, 0.0, 0.0, 0.0, 0.0, 0.0, 0.0, 0.0, 0.0, 0.0, 0.0, 0.0, 0.0, 0.0, 0.0, 0.0, 0.0, 0.0, 0.0, 0.0, 0.0, 0.0, 0.0, 0.0, 0.0, 0.0, 0.0, 0.0, 0.0, 0.0, 0.0, 0.0, 0.0, 0.0, 0.0, 0.0, 0.0, 0.0, 0.0, 0.0, 0.0, 0.0, 0.0, 0.0, 0.0, 0.0, 0.0, 0.0, 0.0, 0.0, 0.0, 0.0, 0.0, 0.0, 0.0, 0.0, 0.0, 0.0, 0.0, 0.0, 0.0, 0.0, 0.0, 0.0, 0.0, 0.0, 0.0, 0.0, 0.0, 0.0, 0.0, 0.0, 0.0, 0.0, 0.0, 0.0, 0.0, 0.0, 0.0, 0.0, 0.0, 0.0, 0.0, 0.0, 0.0, 0.0, 0.0, 0.0, 0.0, 0.0, 0.0, 0.0, 0.0, 0.0, 0.0, 0.0, 0.0, 0.0, 0.0, 0.0, 0.0, 0.0, 0.0, 0.0, 0.0, 0.0, 0.0, 0.0, 0.0, 0.0, 0.0, 0.0, 0.0, 0.0, 0.0, 0.0, 0.0, 0.0, 0.0, 0.0, 0.0, 0.0, 0.0, 0.0, 0.0, 0.0, 0.0, 0.0, 0.0, 0.0, 0.0, 0.0, 0.0, 0.0, 0.0, 0.0, 0.0, 0.0, 0.0, 0.0, 0.0, 0.0, 0.0, 0.0, 0.0, 0.0, 0.0, 0.0, 0.0, 0.0, 0.0, 0.0, 0.0, 0.0, 0.0, 0.0, 0.0, 0.0, 0.0, 0.0, 0.0, 0.0, 0.0, 0.0, 0.0, 0.0, 0.0, 0.0, 0.0, 0.0, 0.0, 0.0, 0.0, 0.0, 0.0, 0.0, 0.0, 0.0, 0.0, 0.0, 0.0, 0.0, 0.0, 0.0, 0.0, 0.0, 0.0, 0.0, 0.0, 0.0, 0.0, 0.0, 0.0, 0.0, 0.0, 0.0, 0.0, 0.0, 0.0, 0.0, 0.0, 0.0, 0.0, 0.0, 0.0, 0.0, 0.0, 0.0, 0.0, 0.0, 0.0, 0.0, 0.0, 0.0, 0.0, 0.0, 0.0, 0.0, 0.0, 0.0, 0.0, 0.0, 0.0, 0.0, 0.0, 0.0, 0.0, 0.0, 0.0, 0.0, 0.0, 0.0, 0.0, 0.0, 0.0, 0.0, 0.0, 0.0, 0.0, 0.0, 0.0, 0.0, 0.0, 0.0, 0.0, 0.0, 0.0, 0.0, 0.0, 0.0, 0.0, 0.0, 0.0, 0.0, 0.0, 0.0, 0.0, 0.0, 0.0, 0.0, 0.0, 0.0, 0.0, 0.0, 0.0, 0.0, 0.0, 0.0, 0.0, 0.0, 0.0, 0.0, 0.0, 0.0, 0.0, 0.0, 0.0, 0.0, 0.0, 0.0, 0.0, 0.0, 0.0, 0.0, 0.0, 0.0, 0.0, 0.0, 0.0, 0.0, 0.0, 0.0, 0.0, 0.0, 0.0, 0.0, 0.0, 0.0, 0.0, 0.0, 0.0, 0.0, 0.0, 0.0, 0.0, 0.0, 0.0, 0.0, 0.0, 0.0, 0.0, 0.0, 0.0, 0.0, 0.0, 0.0, 0.0, 0.0, 0.0, 0.0, 0.0, 0.0, 0.0, 0.0, 0.0, 0.0, 0.0, 0.0, 0.0, 0.0, 0.0, 0.0, 0.0, 0.0, 0.0, 0.0, 0.0, 0.0, 0.0, 0.0, 0.0, 0.0, 0.0, 0.0, 0.0, 0.0, 0.0, 0.0, 0.0, 0.0, 0.0, 0.0, 0.0, 0.0, 0.0, 0.0, 0.0, 0.0, 0.0, 0.0, 0.0, 0.0, 0.0, 0.0, 0.0, 0.0, 0.0, 0.0, 0.0, 0.0, 0.0, 0.0, 0.0, 0.0, 0.0, 0.0, 0.0, 0.0, 0.0, 0.0, 0.0, 0.0, 0.0, 0.0, 0.0, 0.0, 0.0, 0.0, 0.0, 0.0, 0.0, 0.0, 0.0, 0.0, 0.0, 0.0, 0.0, 0.0, 0.0, 0.0, 0.0, 0.0, 0.0, 0.0, 0.0, 0.0, 0.0, 0.0, 0.0, 0.0, 0.0, 0.0, 0.0, 0.0, 0.0, 0.0, 0.0, 0.0, 0.0, 0.0, 0.0, 0.0, 0.0, 0.0, 0.0, 0.0, 0.0, 0.0, 0.0, 0.0, 0.0, 0.0, 0.0, 0.0, 0.0, 0.0, 0.0, 0.0, 0.0, 0.0, 0.0, 0.0, 0.0, 0.0, 0.0, 0.0, 0.0, 0.0, 0.0, 0.0, 0.0, 0.0, 0.0, 0.0, 0.0, 0.0, 0.0, 0.0, 0.0, 0.0, 0.0, 0.0, 0.0, 0.0, 0.0, 0.0, 0.0, 0.0, 0.0, 0.0, 0.0, 0.0, 0.0, 0.0, 0.0, 0.0, 0.0, 0.0, 0.0, 0.0, 0.0, 0.0, 0.0, 0.0, 0.0, 0.0, 0.0, 0.0, 0.0, 0.0, 0.0, 0.0, 0.0, 0.0, 0.0, 0.0, 0.0, 0.0, 0.0, 0.0, 0.0, 0.0, 0.0, 0.0, 0.0, 0.0, 0.0, 0.0, 0.0, 0.0, 0.0, 0.0, 0.0, 0.0, 0.0, 0.0, 0.0, 0.0, 0.0, 0.0, 0.0, 0.0, 0.0, 0.0, 0.0, 0.0, 0.0, 0.0, 0.0, 0.0, 0.0, 0.0, 0.0, 0.0, 0.0, 0.0, 0.0, 0.0, 0.0, 0.0, 0.0, 0.0, 0.0, 0.0, 0.0, 0.0, 0.0, 0.0, 0.0, 0.0, 0.0, 0.0, 0.0, 0.0, 0.0, 0.0, 0.0, 0.0, 0.0, 0.0, 0.0, 0.0, 0.0, 0.0, 0.0, 0.0, 0.0, 0.0, 0.0, 0.0, 0.0, 0.0, 0.0, 0.0, 0.0, 0.0, 0.0, 0.0, 0.0, 0.0, 0.0, 0.0, 0.0, 0.0, 0.0, 0.0, 0.0, 0.0, 0.0, 0.0, 0.0, 0.0, 0.0, 0.0, 0.0, 0.0, 0.0, 0.0, 0.0, 0.0, 0.0, 0.0, 0.0, 0.0, 0.0, 0.0, 0.0, 0.0, 0.0, 0.0, 0.0, 0.0, 0.0, 0.0, 0.0, 0.0, 0.0, 0.0, 0.0, 0.0, 0.0, 0.0, 0.0, 0.0, 0.0, 0.0, 0.0, 0.0, 0.0, 0.0, 0.0, 0.0, 0.0, 0.0, 0.0, 0.0, 0.0, 0.0, 0.0, 0.0, 0.0, 0.0, 0.0, 0.0, 0.0, 0.0, 0.0, 0.0, 0.0, 0.0, 0.0, 0.0, 0.0, 0.0, 0.0, 0.0, 0.0, 0.0, 0.0, 0.0, 0.0, 0.0, 0.0, 0.0, 0.0, 0.0, 0.0, 0.0, 0.0, 0.0, 0.0, 0.0, 0.0, 0.0, 0.0, 0.0, 0.0, 0.0, 0.0, 0.0, 0.0, 0.0, 0.0, 0.0, 0.0, 0.0, 0.0, 0.0, 0.0, 0.0, 0.0, 0.0, 0.0, 0.0, 0.0, 0.0, 0.0, 0.0, 0.0, 0.0, 0.0, 0.0, 0.0, 0.0, 0.0, 0.0, 0.0, 0.0, 0.0, 0.0, 0.0, 0.0, 0.0, 0.0, 0.0, 0.0, 0.0, 0.0, 0.0, 0.0, 0.0, 0.0, 0.0, 0.0, 0.0, 0.0, 0.0, 0.0, 0.0, 0.0, 0.0, 0.0, 0.0, 0.0, 0.0, 0.0, 0.0, 0.0, 0.0, 0.0, 0.0, 0.0, 0.0, 0.0, 0.0, 0.0, 0.0, 0.0, 0.0, 0.0, 0.0, 0.0, 0.0, 0.0, 0.0, 0.0, 0.0, 0.0, 0.0, 0.0, 0.0, 0.0, 0.0, 0.0, 0.0, 0.0, 0.0, 0.0, 0.0, 0.0, 0.0, 0.0, 0.0, 0.0, 0.0, 0.0, 0.0, 0.0, 0.0, 0.0, 0.0, 0.0, 0.0, 0.0, 0.0, 0.0, 0.0, 0.0, 0.0, 0.0, 0.0, 0.0, 0.0, 0.0, 0.0, 0.0, 0.0, 0.0, 0.0, 0.0, 0.0, 0.0, 0.0, 0.0, 0.0, 0.0, 0.0, 0.0, 0.0, 0.0, 0.0, 0.0, 0.0, 0.0, 0.0, 0.0, 0.0, 0.0, 0.0, 0.0, 0.0, 0.0, 0.0, 0.0, 0.0, 0.0, 0.0, 0.0, 0.0, 0.0, 0.0, 0.0, 0.0, 0.0, 0.0, 0.0, 0.0, 0.0, 0.0, 0.0, 0.0, 0.0, 0.0, 0.0, 0.0, 0.0, 0.0, 0.0, 0.0, 0.0, 0.0, 0.0, 0.0, 0.0, 0.0, 0.0, 0.0, 0.0, 0.0, 0.0, 0.0, 0.0, 0.0, 0.0, 0.0, 0.0, 0.0, 0.0, 0.0, 0.0, 0.0, 0.0, 0.0, 0.0, 0.0, 0.0, 0.0, 0.0, 0.0, 0.0, 0.0, 0.0, 0.0, 0.0, 0.0, 0.0, 0.0, 0.0, 0.0, 0.0, 0.0, 0.0, 0.0, 0.0, 0.0, 0.0, 0.0, 0.0, 0.0, 0.0, 0.0, 0.0, 0.0, 0.0, 0.0, 0.0, 0.0, 0.0, 0.0, 0.0, 0.0, 0.0, 0.0, 0.0, 0.0, 0.0, 0.0, 0.0, 0.0, 0.0, 0.0, 0.0, 0.0, 0.0, 0.0, 0.0, 0.0, 0.0, 0.0, 0.0, 0.0, 0.0, 0.0, 0.0, 0.0, 0.0, 0.0, 0.0, 0.0, 0.0, 0.0, 0.0, 0.0, 0.0, 0.0, 0.0, 0.0, 0.0, 0.0, 0.0, 0.0, 0.0, 0.0, 0.0, 0.0, 0.0, 0.0, 0.0, 0.0, 0.0, 0.0, 0.0, 0.0, 0.0, 0.0, 0.0, 0.0, 0.0, 0.0, 0.0, 0.0, 0.0, 0.0, 0.0, 0.0, 0.0, 0.0, 0.0, 0.0, 0.0, 0.0, 0.0, 0.0, 0.0, 0.0, 0.0, 0.0, 0.0, 0.0, 0.0, 0.0, 0.0, 0.0, 0.0, 0.0, 0.0, 0.0, 0.0, 0.0, 0.0, 0.0, 0.0, 0.0, 0.0, 0.0, 0.0, 0.0, 0.0, 0.0, 0.0, 0.0, 0.0, 0.0, 0.0, 0.0, 0.0, 0.0, 0.0, 0.0, 0.0, 0.0, 0.0, 0.0, 0.0, 0.0, 0.0, 0.0, 0.0, 0.0, 0.0, 0.0, 0.0, 0.0, 0.0, 0.0, 0.0, 0.0, 0.0, 0.0, 0.0, 0.0, 0.0, 0.0, 0.0, 0.0, 0.0, 0.0, 0.0, 0.0, 0.0, 0.0, 0.0, 0.0, 0.0, 0.0, 0.0, 0.0, 0.0, 0.0, 0.0, 0.0, 0.0, 0.0, 0.0, 0.0, 0.0, 0.0, 0.0, 0.0, 0.0, 0.0, 0.0, 0.0, 0.0, 0.0, 0.0, 0.0, 0.0, 0.0, 0.0, 0.0, 0.0, 0.0, 0.0, 0.0, 0.0, 0.0, 0.0, 0.0, 0.0, 0.0, 0.0, 0.0, 0.0, 0.0, 0.0, 0.0, 0.0, 0.0, 0.0, 0.0, 0.0, 0.0, 0.0, 0.0, 0.0, 0.0, 0.0, 0.0, 0.0, 0.0, 0.0, 0.0, 0.0, 0.0, 0.0, 0.0, 0.0, 0.0, 0.0, 0.0, 0.0, 0.0, 0.0, 0.0, 0.0, 0.0, 0.0, 0.0, 0.0, 0.0, 0.0, 0.0, 0.0, 0.0, 0.0, 0.0, 0.0, 0.0, 0.0, 0.0, 0.0, 0.0, 0.0, 0.0, 0.0, 0.0, 0.0, 0.0, 0.0, 0.0, 0.0, 0.0, 0.0, 0.0, 0.0, 0.0, 0.0, 0.0, 0.0, 0.0, 0.0, 0.0, 0.0, 0.0, 0.0, 0.0, 0.0, 0.0, 0.0, 0.0, 0.0, 0.0, 0.0, 0.0, 0.0, 0.0, 0.0, 0.0, 0.0, 0.0, 0.0, 0.0, 0.0, 0.0, 0.0, 0.0, 0.0, 0.0, 0.0, 0.0, 0.0, 0.0, 0.0, 0.0, 0.0, 0.0, 0.0, 0.0, 0.0, 0.0, 0.0, 0.0, 0.0, 0.0, 0.0, 0.0, 0.0, 0.0, 0.0, 0.0, 0.0, 0.0, 0.0, 0.0, 0.0, 0.0, 0.0, 0.0, 0.0, 0.0, 0.0, 0.0, 0.0, 0.0, 0.0, 0.0, 0.0, 0.0, 0.0, 0.0, 0.0, 0.0, 0.0, 0.0, 0.0, 0.0, 0.0, 0.0, 0.0, 0.0, 0.0, 0.0, 0.0, 0.0, 0.0, 0.0, 0.0, 0.0, 0.0, 0.0, 0.0, 0.0, 0.0, 0.0, 0.0, 0.0, 0.0, 0.0, 0.0, 0.0, 0.0, 0.0, 0.0, 0.0, 0.0, 0.0, 0.0, 0.0, 0.0, 0.0, 0.0, 0.0, 0.0, 0.0, 0.0, 0.0, 0.0, 0.0, 0.0, 0.0, 0.0, 0.0, 0.0, 0.0, 0.0, 0.0, 0.0, 0.0, 0.0, 0.0, 0.0, 0.0, 0.0, 0.0, 0.0, 0.0, 0.0, 0.0, 0.0, 0.0, 0.0, 0.0, 0.0, 0.0, 0.0, 0.0, 0.0, 0.0, 0.0, 0.0, 0.0, 0.0, 0.0, 0.0, 0.0, 0.0, 0.0, 0.0, 0.0, 0.0, 0.0, 0.0, 0.0, 0.0, 0.0, 0.0, 0.0, 0.0, 0.0, 0.0, 0.0, 0.0, 0.0, 0.0, 0.0, 0.0, 0.0, 0.0, 0.0, 0.0, 0.0, 0.0, 0.0, 0.0, 0.0, 0.0, 0.0, 0.0, 0.0, 0.0, 0.0, 0.0, 0.0, 0.0, 0.0, 0.0, 0.0, 0.0, 0.0, 0.0, 0.0, 0.0, 0.0])
me_circle_001.use_remesh_fix_poles = True
me_circle_001.use_remesh_preserve_attributes = False
me_circle_001.update()

# ---- objects
ob_circle = bpy.data.objects.new('Circle', me_circle_001)

# ---- transforms, parenting, visibility, modifiers, constraints
ob_circle.location = (0.0, 0.0, 0.0)
ob_circle.rotation_euler = (1.571, -0.0, 0.0)

# ---- collection membership
col_collection.objects.link(ob_circle)

# ---- scene / render settings (as saved in the file)
scene.frame_start = 1; scene.frame_end = 250; scene.frame_set(1)
scene.render.engine = 'BLENDER_EEVEE_NEXT'
scene.cycles.sampling_pattern = 'TABULATED_SOBOL'
scene.cycles.use_light_tree = False
scene.view_settings.view_transform = 'Filmic'
bpy.context.view_layer.update()

# ---- added for rendering (the .blend has no active camera and no usable light): camera, sun
cam_auto = bpy.data.cameras.new('AutoCamera')
cam_auto.lens = 50.0
cam_auto.sensor_width = 36.0
cam_auto.clip_end = 1000.0
ob_auto_camera = bpy.data.objects.new('AutoCamera', cam_auto)
scene.collection.objects.link(ob_auto_camera)
ob_auto_camera.location = (2.30694, -2.81186, 1.93554)
ob_auto_camera.rotation_euler = (1.09748, -7.21219e-08, 0.694738)
scene.camera = ob_auto_camera
light_auto_sun = bpy.data.lights.new('AutoSun', 'SUN')
light_auto_sun.energy = 3.0
light_auto_sun.angle = 0.0523599
ob_auto_sun = bpy.data.objects.new('AutoSun', light_auto_sun)
scene.collection.objects.link(ob_auto_sun)
ob_auto_sun.rotation_euler = (0.872665, 0.174533, 0.523599)
bpy.context.view_layer.update()

